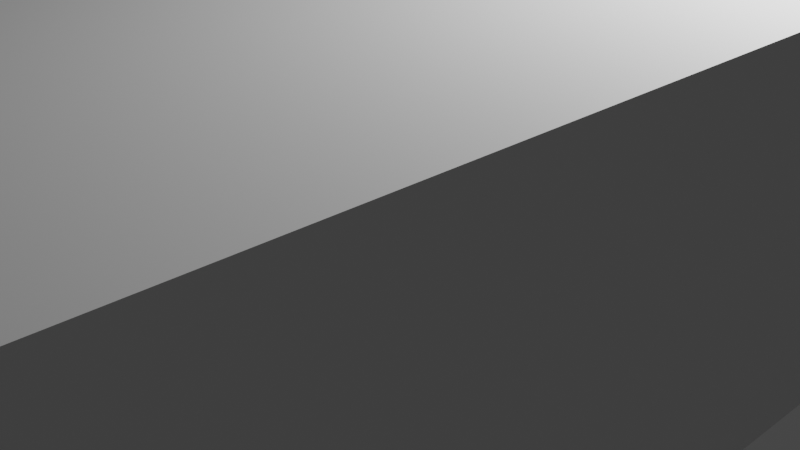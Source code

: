 # Source: at-least-he-tries.blend  (saved by Blender 3.6.11; exported with 4.5.12 LTS)
import bpy
from mathutils import Matrix  # noqa: F401  (used for matrix-valued properties, if any)

bpy.ops.wm.read_factory_settings(use_empty=True)
scene = bpy.context.scene
scene.name = 'Scene'

# ---- collections
col_collection = bpy.data.collections.new('Collection'); scene.collection.children.link(col_collection)

# ---- materials (node trees are filled in below, after node groups)
mat_material = bpy.data.materials.new('Material')
mat_material.alpha_threshold = 0.0
mat_material.use_transparent_shadow = False
mat_material.roughness = 0.5
mat_material.line_color = (0.0, 0.0, 0.0, 1.0)

# ---- material node trees
mat_material.use_nodes = True; mat_material.node_tree.nodes.clear()
_N = mat_material.node_tree.nodes; _L = mat_material.node_tree.links
n0 = _N.new('ShaderNodeOutputMaterial'); n0.name = 'Material Output'; n0.location = (300, 300)
n1 = _N.new('ShaderNodeBsdfPrincipled'); n1.name = 'Principled BSDF'; n1.location = (10, 300)
n1.distribution = 'GGX'
n1.subsurface_method = 'RANDOM_WALK_SKIN'
n1.inputs[3].default_value = 1.45
n1.inputs[27].default_value = (0.0, 0.0, 0.0, 1.0)
n1.inputs[28].default_value = 1.0
_L.new(n1.outputs[0], n0.inputs[0])
n0.is_active_output = True

# ---- world
world_world = bpy.data.worlds.new('World'); scene.world = world_world
world_world.use_nodes = True; world_world.node_tree.nodes.clear()
_N = world_world.node_tree.nodes; _L = world_world.node_tree.links
n0 = _N.new('ShaderNodeOutputWorld'); n0.name = 'World Output'; n0.location = (300, 300)
n1 = _N.new('ShaderNodeBackground'); n1.name = 'Background'; n1.location = (10, 300)
n1.inputs[0].default_value = (0.05088, 0.05088, 0.05088, 1.0)
_L.new(n1.outputs[0], n0.inputs[0])
n0.is_active_output = True
world_world.color = (0.05088, 0.05088, 0.05088)
world_world.use_sun_shadow = False
world_world.sun_shadow_jitter_overblur = 0.0

# ---- cameras
cam_camera = bpy.data.cameras.new('Camera')
cam_camera.clip_end = 100.0
cam_camera.ortho_scale = 7.314

# ---- lights
light_light = bpy.data.lights.new('Light', 'POINT')
light_light.transmission_factor = 0.0
light_light.energy = 1000.0
light_light.shadow_soft_size = 0.1
light_light.shadow_maximum_resolution = 0.006
light_light.use_absolute_resolution = True

# ---- meshes
me_cube = bpy.data.meshes.new('Cube')
me_cube.from_pydata([(4.25, 0.5, 0.0), (4.25, 0.5, -0.25), (4.25, -6.75, 0.0), (4.25, -6.75, -0.25), (-2.75, 0.5, 0.0), (-2.75, 0.5, -0.25), (-2.75, -6.75, 0.0), (-2.75, -6.75, -0.25), (4.25, 0.25, 0.0), (-2.75, 0.25, -0.25), (-2.75, 0.25, 0.0), (4.25, 0.25, -0.25), (-2.75, 0.25, 2.75), (-2.75, 0.5, 2.75), (4.25, 0.5, 2.75), (4.25, 0.25, 2.75), (4.0, -6.75, 0.0), (4.0, -6.75, -0.25), (4.0, 0.5, 0.0), (4.0, 0.5, -0.25), (4.0, 0.25, -0.25), (4.0, 0.25, 0.0), (4.0, 0.5, 2.75), (4.0, 0.25, 2.75), (4.25, 0.25, 2.75), (4.25, -6.75, 2.75), (4.0, 0.25, 2.75), (4.0, -6.75, 2.75), (4.25, -6.5, 0.0), (-2.75, -6.5, -0.25), (-2.75, -6.5, 0.0), (4.25, -6.5, -0.25), (4.0, -6.5, -0.25), (4.0, -6.5, 0.0), (4.25, -6.5, 2.75), (4.0, -6.5, 2.75), (4.0, -6.75, 2.75), (-2.75, -6.75, 2.75), (4.0, -6.5, 2.75), (-2.75, -6.5, 2.75), (-2.75, -2.5, 0.0), (4.25, -2.5, -0.25), (4.25, -2.5, 0.0), (-2.75, -2.5, -0.25), (4.0, -2.5, -0.25), (4.0, -2.5, 0.0), (4.25, -2.5, 2.75), (4.0, -2.5, 2.75), (4.25, -2.75, 0.0), (-2.75, -2.75, -0.25), (4.0, -2.75, -0.25), (4.0, -2.75, 0.0), (4.25, -2.75, 2.75), (4.0, -2.75, 2.75), (-2.75, -2.75, 0.0), (4.25, -2.75, -0.25), (1.0, -6.75, 0.0), (1.0, 0.5, -0.25), (1.0, 0.25, -0.25), (1.0, -6.75, -0.25), (1.0, 0.5, 0.0), (1.0, 0.25, 0.0), (1.0, 0.5, 2.75), (1.0, 0.25, 2.75), (1.0, -6.5, -0.25), (1.0, -6.5, 0.0), (1.0, -6.75, 2.75), (1.0, -6.5, 2.75), (1.0, -2.5, 0.0), (1.0, -2.5, -0.25), (1.0, -2.75, 0.0), (1.0, -2.75, -0.25), (-2.75, -2.75, 2.75), (-2.75, -2.5, 2.75), (1.0, -2.5, 2.75), (1.0, -2.75, 2.75), (-2.5, -6.75, 0.0), (-2.5, 0.5, -0.25), (-2.5, 0.25, -0.25), (-2.5, -6.5, -0.25), (-2.5, -6.75, 2.75), (-2.5, -2.5, -0.25), (-2.5, -2.75, -0.25), (-2.5, -6.75, -0.25), (-2.5, 0.5, 0.0), (-2.5, 0.25, 0.0), (-2.5, 0.5, 2.75), (-2.5, 0.25, 2.75), (-2.5, -6.5, 0.0), (-2.5, -6.5, 2.75), (-2.5, -2.5, 0.0), (-2.5, -2.75, 0.0), (-2.5, -2.5, 2.75), (-2.5, -2.75, 2.75), (-2.75, -6.5, 2.75), (-2.75, -2.75, 2.75), (-2.5, -6.5, 2.75), (-2.5, -2.75, 2.75), (-2.75, 0.25, 3.0), (-2.75, 0.5, 3.0), (4.0, 0.5, 3.0), (4.25, 0.5, 3.0), (4.25, 0.25, 3.0), (4.0, 0.25, 3.0), (1.0, 0.5, 3.0), (1.0, 0.25, 3.0), (-2.5, 0.5, 3.0), (-2.5, 0.25, 3.0), (4.0, -2.5, 2.75), (4.25, -2.5, 2.75), (1.0, -2.5, 2.75), (4.0, -2.5, 3.0), (-2.5, -2.5, 2.75), (-2.75, -2.5, 2.75), (4.25, -2.5, 3.0), (1.0, -2.5, 3.0), (-2.5, -2.5, 3.0), (-2.75, -2.5, 3.0), (4.0, -2.75, 2.75), (4.25, -2.75, 2.75), (1.0, -2.75, 2.75), (4.0, -2.75, 3.0), (-2.5, -2.75, 2.75), (-2.75, -2.75, 2.75), (4.25, -2.75, 3.0), (1.0, -2.75, 3.0), (-2.5, -2.75, 3.0), (-2.75, -2.75, 3.0), (4.0, -2.75, 2.75), (4.25, -2.75, 2.75), (1.0, -2.75, 2.75), (4.0, -2.75, 3.0), (-2.5, -2.75, 2.75), (-2.75, -2.75, 2.75), (4.25, -2.75, 3.0), (1.0, -2.75, 3.0), (-2.5, -2.75, 3.0), (-2.75, -2.75, 3.0), (4.0, -6.5, 2.75), (4.25, -6.5, 2.75), (1.0, -6.5, 2.75), (4.0, -6.5, 3.0), (-2.5, -6.5, 2.75), (-2.75, -6.5, 2.75), (4.25, -6.5, 3.0), (1.0, -6.5, 3.0), (-2.5, -6.5, 3.0), (-2.75, -6.5, 3.0), (4.0, -6.75, 2.75), (4.25, -6.75, 2.75), (1.0, -6.75, 2.75), (4.0, -6.75, 3.0), (-2.5, -6.75, 2.75), (-2.75, -6.75, 2.75), (4.25, -6.75, 3.0), (1.0, -6.75, 3.0), (-2.5, -6.75, 3.0), (-2.75, -6.75, 3.0)], [], [(88, 30, 39, 89), (32, 31, 3, 17), (19, 18, 0, 1), (9, 10, 4, 5), (83, 76, 6, 7), (31, 28, 2, 3), (1, 0, 8, 11), (43, 40, 10, 9), (19, 1, 11, 20), (8, 0, 14, 15), (86, 13, 99, 106), (84, 4, 13, 86), (21, 8, 15, 23), (4, 10, 12, 13), (61, 21, 23, 63), (0, 18, 22, 14), (15, 14, 101, 102), (57, 19, 20, 58), (3, 2, 16, 17), (57, 60, 18, 19), (64, 32, 17, 59), (33, 16, 27, 35), (34, 35, 27, 25), (8, 21, 26, 24), (16, 2, 25, 27), (42, 8, 24, 46), (2, 28, 34, 25), (52, 53, 35, 34), (51, 33, 35, 53), (71, 50, 32, 64), (7, 6, 30, 29), (55, 48, 28, 31), (50, 55, 31, 32), (54, 30, 94, 95), (89, 39, 37, 80), (16, 33, 38, 36), (30, 6, 37, 39), (56, 16, 36, 66), (85, 10, 40, 90), (20, 11, 41, 44), (11, 8, 42, 41), (58, 20, 44, 69), (21, 45, 47, 26), (24, 26, 47, 46), (48, 42, 46, 52), (49, 54, 40, 43), (29, 30, 54, 49), (28, 48, 52, 34), (70, 68, 74, 75), (44, 41, 55, 50), (41, 42, 48, 55), (69, 44, 50, 71), (45, 51, 53, 47), (46, 47, 53, 52), (81, 69, 71, 82), (45, 68, 70, 51), (78, 58, 69, 81), (21, 61, 68, 45), (76, 56, 66, 80), (38, 67, 66, 36), (51, 70, 65, 33), (82, 71, 64, 79), (79, 64, 59, 83), (77, 84, 60, 57), (77, 57, 58, 78), (85, 61, 63, 87), (18, 60, 62, 22), (107, 98, 117, 116), (17, 16, 56, 59), (33, 65, 67, 38), (92, 73, 72, 93), (91, 70, 75, 93), (40, 54, 72, 73), (90, 40, 73, 92), (68, 90, 92, 74), (54, 91, 93, 72), (74, 92, 93, 75), (10, 85, 87, 12), (5, 77, 78, 9), (5, 4, 84, 77), (29, 79, 83, 7), (49, 82, 79, 29), (6, 76, 80, 37), (9, 78, 81, 43), (43, 81, 82, 49), (61, 85, 90, 68), (67, 89, 80, 66), (70, 91, 88, 65), (60, 84, 86, 62), (14, 22, 100, 101), (59, 56, 76, 83), (65, 88, 89, 67), (97, 95, 94, 96), (30, 88, 96, 94), (91, 54, 95, 97), (88, 91, 97, 96), (106, 99, 98, 107), (101, 100, 103, 102), (100, 104, 105, 103), (104, 106, 107, 105), (62, 86, 106, 104), (15, 102, 114, 109), (102, 103, 111, 114), (63, 23, 108, 110), (13, 12, 98, 99), (22, 62, 104, 100), (108, 109, 119, 118), (109, 114, 124, 119), (112, 110, 120, 122), (111, 115, 125, 121), (23, 15, 109, 108), (12, 87, 112, 113), (87, 63, 110, 112), (105, 107, 116, 115), (103, 105, 115, 111), (98, 12, 113, 117), (125, 126, 136, 135), (118, 119, 129, 128), (119, 124, 134, 129), (122, 120, 130, 132), (115, 116, 126, 125), (113, 112, 122, 123), (110, 108, 118, 120), (116, 117, 127, 126), (114, 111, 121, 124), (117, 113, 123, 127), (129, 134, 144, 139), (132, 130, 140, 142), (131, 135, 145, 141), (137, 133, 143, 147), (123, 122, 132, 133), (120, 118, 128, 130), (126, 127, 137, 136), (124, 121, 131, 134), (127, 123, 133, 137), (121, 125, 135, 131), (138, 139, 149, 148), (139, 144, 154, 149), (142, 140, 150, 152), (141, 145, 155, 151), (128, 129, 139, 138), (135, 136, 146, 145), (133, 132, 142, 143), (130, 128, 138, 140), (136, 137, 147, 146), (134, 131, 141, 144), (150, 148, 151, 155), (153, 152, 156, 157), (148, 149, 154, 151), (152, 150, 155, 156), (145, 146, 156, 155), (143, 142, 152, 153), (140, 138, 148, 150), (146, 147, 157, 156), (144, 141, 151, 154), (147, 143, 153, 157)])
_uv = me_cube.uv_layers.new(name='UVMap')
_uv.uv.foreach_set('vector', [0.593, 0.9767, 0.593, 0.9884, 0.4651, 0.9884, 0.4651, 0.9767, 0.01163, 0.01163, 0.0, 0.01163, 0.0, 0.0, 0.01163, 0.0, 0.6744, 2.837e-08, 0.6744, 0.01163, 0.6628, 0.01163, 0.6628, 2.938e-08, 0.3372, 3.012e-08, 0.3372, 0.01163, 0.3256, 0.01163, 0.3256, 3.114e-08, 0.6744, 0.3023, 0.6744, 0.314, 0.6628, 0.314, 0.6628, 0.3023, 0.1512, 0.3488, 0.1395, 0.3488, 0.1395, 0.3372, 0.1512, 0.3372, 0.1512, 0.6744, 0.1395, 0.6744, 0.1395, 0.6628, 0.1512, 0.6628, 0.4651, 1.894e-08, 0.4651, 0.01163, 0.3372, 0.01163, 0.3372, 3.012e-08, 0.01163, 0.3372, 0.0, 0.3372, 0.0, 0.3256, 0.01163, 0.3256, 0.1395, 0.6628, 0.1395, 0.6744, 0.01163, 0.6744, 0.01163, 0.6628, 0.9767, 0.1395, 0.9884, 0.1395, 0.9884, 0.1512, 0.9767, 0.1512, 0.9767, 0.01163, 0.9884, 0.01163, 0.9884, 0.1395, 0.9767, 0.1395, 0.6512, 0.6512, 0.6512, 0.6628, 0.5233, 0.6628, 0.5233, 0.6512, 0.3256, 0.01163, 0.3372, 0.01163, 0.3372, 0.1395, 0.3256, 0.1395, 0.6512, 0.5116, 0.6512, 0.6512, 0.5233, 0.6512, 0.5233, 0.5116, 0.6628, 0.01163, 0.6744, 0.01163, 0.6744, 0.1395, 0.6628, 0.1395, 0.01163, 0.6628, 0.01163, 0.6744, 7.301e-09, 0.6744, 6.793e-09, 0.6628, 0.1512, 0.3372, 0.01163, 0.3372, 0.01163, 0.3256, 0.1512, 0.3256, 0.9884, 0.3023, 0.9884, 0.314, 0.9767, 0.314, 0.9767, 0.3023, 0.814, 1.617e-08, 0.814, 0.01163, 0.6744, 0.01163, 0.6744, 2.837e-08, 0.1512, 0.01163, 0.01163, 0.01163, 0.01163, 0.0, 0.1512, 0.0, 0.1279, 0.9884, 0.1279, 1.0, 1.044e-08, 1.0, 9.935e-09, 0.9884, 0.4651, 0.686, 0.4535, 0.686, 0.4535, 0.6744, 0.4651, 0.6744, 0.7907, 0.6279, 0.7907, 0.6395, 0.6628, 0.6395, 0.6628, 0.6279, 0.9767, 0.314, 0.9884, 0.314, 0.9884, 0.4419, 0.9767, 0.4419, 0.1395, 0.5349, 0.1395, 0.6628, 0.01163, 0.6628, 0.01163, 0.5349, 0.1395, 0.3372, 0.1395, 0.3488, 0.01163, 0.3488, 0.01163, 0.3372, 0.4651, 0.8605, 0.4535, 0.8605, 0.4535, 0.686, 0.4651, 0.686, 0.1279, 0.814, 0.1279, 0.9884, 9.935e-09, 0.9884, 2.311e-09, 0.814, 0.1512, 0.186, 0.01163, 0.186, 0.01163, 0.01163, 0.1512, 0.01163, 0.6628, 1.662e-09, 0.6628, 0.01163, 0.6512, 0.01163, 0.6512, 2.678e-09, 0.1512, 0.5233, 0.1395, 0.5233, 0.1395, 0.3488, 0.1512, 0.3488, 0.01163, 0.186, 0.0, 0.186, 0.0, 0.01163, 0.01163, 0.01163, 0.4767, 0.01163, 0.6512, 0.01163, 0.6512, 0.1395, 0.4767, 0.1395, 0.9651, 0.5814, 0.9767, 0.5814, 0.9767, 0.593, 0.9651, 0.593, 0.7907, 0.6395, 0.7907, 0.6512, 0.6628, 0.6512, 0.6628, 0.6395, 0.6512, 0.01163, 0.6628, 0.01163, 0.6628, 0.1395, 0.6512, 0.1395, 0.8372, 0.314, 0.9767, 0.314, 0.9767, 0.4419, 0.8372, 0.4419, 0.4419, 0.9767, 0.4419, 0.9884, 0.314, 0.9884, 0.314, 0.9767, 0.01163, 0.3256, 0.0, 0.3256, 0.0, 0.1977, 0.01163, 0.1977, 0.1512, 0.6628, 0.1395, 0.6628, 0.1395, 0.5349, 0.1512, 0.5349, 0.1512, 0.3256, 0.01163, 0.3256, 0.01163, 0.1977, 0.1512, 0.1977, 0.1279, 0.6744, 0.1279, 0.8023, 1.803e-09, 0.8023, -3.788e-09, 0.6744, 0.4651, 1.0, 0.4535, 1.0, 0.4535, 0.8721, 0.4651, 0.8721, 0.1395, 0.5233, 0.1395, 0.5349, 0.01163, 0.5349, 0.01163, 0.5233, 0.4767, 1.793e-08, 0.4767, 0.01163, 0.4651, 0.01163, 0.4651, 1.894e-08, 0.6512, 2.678e-09, 0.6512, 0.01163, 0.4767, 0.01163, 0.4767, 1.793e-08, 0.1395, 0.3488, 0.1395, 0.5233, 0.01163, 0.5233, 0.01163, 0.3488, 0.7907, 0.6512, 0.7907, 0.6628, 0.6628, 0.6628, 0.6628, 0.6512, 0.01163, 0.1977, 0.0, 0.1977, 0.0, 0.186, 0.01163, 0.186, 0.1512, 0.5349, 0.1395, 0.5349, 0.1395, 0.5233, 0.1512, 0.5233, 0.1512, 0.1977, 0.01163, 0.1977, 0.01163, 0.186, 0.1512, 0.186, 0.1279, 0.8023, 0.1279, 0.814, 2.311e-09, 0.814, 1.803e-09, 0.8023, 0.4651, 0.8721, 0.4535, 0.8721, 0.4535, 0.8605, 0.4651, 0.8605, 0.314, 0.1977, 0.1512, 0.1977, 0.1512, 0.186, 0.314, 0.186, 0.314, 0.6744, 0.314, 0.814, 0.3023, 0.814, 0.3023, 0.6744, 0.314, 0.3256, 0.1512, 0.3256, 0.1512, 0.1977, 0.314, 0.1977, 0.4419, 0.6744, 0.4419, 0.814, 0.314, 0.814, 0.314, 0.6744, 0.6744, 0.314, 0.8372, 0.314, 0.8372, 0.4419, 0.6744, 0.4419, 0.6628, 0.5814, 0.8023, 0.5814, 0.8023, 0.593, 0.6628, 0.593, 0.3023, 0.6744, 0.3023, 0.814, 0.1279, 0.814, 0.1279, 0.6744, 0.314, 0.186, 0.1512, 0.186, 0.1512, 0.01163, 0.314, 0.01163, 0.314, 0.01163, 0.1512, 0.01163, 0.1512, 0.0, 0.314, 0.0, 0.9767, 1.938e-09, 0.9767, 0.01163, 0.814, 0.01163, 0.814, 1.617e-08, 0.314, 0.3372, 0.1512, 0.3372, 0.1512, 0.3256, 0.314, 0.3256, 0.6512, 0.3488, 0.6512, 0.5116, 0.5233, 0.5116, 0.5233, 0.3488, 0.6744, 0.01163, 0.814, 0.01163, 0.814, 0.1395, 0.6744, 0.1395, 0.9767, 0.1628, 0.9884, 0.1628, 0.9884, 0.2907, 0.9767, 0.2907, 0.9767, 0.3023, 0.9767, 0.314, 0.8372, 0.314, 0.8372, 0.3023, 0.593, 0.6744, 0.593, 0.814, 0.4651, 0.814, 0.4651, 0.6744, 0.8256, 0.6163, 0.8372, 0.6163, 0.8372, 0.6279, 0.8256, 0.6279, 0.9767, 0.686, 0.9767, 0.8488, 0.8488, 0.8488, 0.8488, 0.686, 0.4651, 0.01163, 0.4767, 0.01163, 0.4767, 0.1395, 0.4651, 0.1395, 0.7209, 0.8372, 0.7209, 0.8488, 0.593, 0.8488, 0.593, 0.8372, 0.7209, 0.6744, 0.7209, 0.8372, 0.593, 0.8372, 0.593, 0.6744, 0.9767, 0.6744, 0.9767, 0.686, 0.8488, 0.686, 0.8488, 0.6744, 0.6628, 0.6163, 0.8256, 0.6163, 0.8256, 0.6279, 0.6628, 0.6279, 0.6512, 0.3372, 0.6512, 0.3488, 0.5233, 0.3488, 0.5233, 0.3372, 0.3256, 0.3372, 0.314, 0.3372, 0.314, 0.3256, 0.3256, 0.3256, 0.9884, 9.215e-10, 0.9884, 0.01163, 0.9767, 0.01163, 0.9767, 1.938e-09, 0.3256, 0.01163, 0.314, 0.01163, 0.314, 0.0, 0.3256, 0.0, 0.3256, 0.186, 0.314, 0.186, 0.314, 0.01163, 0.3256, 0.01163, 0.6628, 0.314, 0.6744, 0.314, 0.6744, 0.4419, 0.6628, 0.4419, 0.3256, 0.3256, 0.314, 0.3256, 0.314, 0.1977, 0.3256, 0.1977, 0.3256, 0.1977, 0.314, 0.1977, 0.314, 0.186, 0.3256, 0.186, 0.4419, 0.814, 0.4419, 0.9767, 0.314, 0.9767, 0.314, 0.814, 0.8023, 0.5814, 0.9651, 0.5814, 0.9651, 0.593, 0.8023, 0.593, 0.3023, 0.814, 0.3023, 0.9767, 0.1279, 0.9767, 0.1279, 0.814, 0.814, 0.01163, 0.9767, 0.01163, 0.9767, 0.1395, 0.814, 0.1395, 0.6628, 0.1395, 0.6744, 0.1395, 0.6744, 0.1512, 0.6628, 0.1512, 0.8372, 0.3023, 0.8372, 0.314, 0.6744, 0.314, 0.6744, 0.3023, 0.593, 0.814, 0.593, 0.9767, 0.4651, 0.9767, 0.4651, 0.814, 0.4651, 0.1395, 0.4767, 0.1395, 0.4767, 0.314, 0.4651, 0.314, 0.9186, 0.6512, 0.9186, 0.6628, 0.7907, 0.6628, 0.7907, 0.6512, 0.4651, 0.01163, 0.4767, 0.01163, 0.4767, 0.1395, 0.4651, 0.1395, 0.8488, 0.6744, 0.8488, 0.8488, 0.7209, 0.8488, 0.7209, 0.6744, 0.9767, 0.1512, 0.9884, 0.1512, 0.9884, 0.1628, 0.9767, 0.1628, 0.6628, 0.1512, 0.6744, 0.1512, 0.6744, 0.1628, 0.6628, 0.1628, 0.6744, 0.1512, 0.814, 0.1512, 0.814, 0.1628, 0.6744, 0.1628, 0.814, 0.1512, 0.9767, 0.1512, 0.9767, 0.1628, 0.814, 0.1628, 0.814, 0.1395, 0.9767, 0.1395, 0.9767, 0.1512, 0.814, 0.1512, 0.01163, 0.6628, 6.793e-09, 0.6628, 1.202e-09, 0.5349, 0.01163, 0.5349, 0.6628, 0.1628, 0.6744, 0.1628, 0.6744, 0.2907, 0.6628, 0.2907, 0.8372, 0.4419, 0.9767, 0.4419, 0.9767, 0.5698, 0.8372, 0.5698, 0.3256, 0.1395, 0.3372, 0.1395, 0.3372, 0.1512, 0.3256, 0.1512, 0.6744, 0.1395, 0.814, 0.1395, 0.814, 0.1512, 0.6744, 0.1512, 0.9767, 0.5698, 0.9884, 0.5698, 0.9884, 0.5814, 0.9767, 0.5814, 0.01163, 0.5349, 1.202e-09, 0.5349, 6.938e-10, 0.5233, 0.01163, 0.5233, 0.6744, 0.5698, 0.8372, 0.5698, 0.8372, 0.5814, 0.6744, 0.5814, 0.6744, 0.2907, 0.814, 0.2907, 0.814, 0.3023, 0.6744, 0.3023, 0.9767, 0.4419, 0.9884, 0.4419, 0.9884, 0.5698, 0.9767, 0.5698, 0.6628, 0.4419, 0.6744, 0.4419, 0.6744, 0.5698, 0.6628, 0.5698, 0.6744, 0.4419, 0.8372, 0.4419, 0.8372, 0.5698, 0.6744, 0.5698, 0.814, 0.1628, 0.9767, 0.1628, 0.9767, 0.2907, 0.814, 0.2907, 0.6744, 0.1628, 0.814, 0.1628, 0.814, 0.2907, 0.6744, 0.2907, 0.3372, 0.1512, 0.3372, 0.1395, 0.4651, 0.1395, 0.4651, 0.1512, 0.7907, 0.6628, 0.7907, 0.6628, 0.7907, 0.6628, 0.7907, 0.6628, 0.7907, 0.6628, 0.7907, 0.6628, 0.7907, 0.6628, 0.7907, 0.6628, 0.7907, 0.6628, 0.7907, 0.6628, 0.7907, 0.6628, 0.7907, 0.6628, 0.7907, 0.6628, 0.7907, 0.6628, 0.7907, 0.6628, 0.7907, 0.6628, 0.814, 0.2907, 0.9767, 0.2907, 0.9767, 0.3023, 0.814, 0.3023, 0.6628, 0.5698, 0.6744, 0.5698, 0.6744, 0.5814, 0.6628, 0.5814, 0.8372, 0.5698, 0.9767, 0.5698, 0.9767, 0.5814, 0.8372, 0.5814, 0.9767, 0.2907, 0.9884, 0.2907, 0.9884, 0.3023, 0.9767, 0.3023, 0.6628, 0.2907, 0.6744, 0.2907, 0.6744, 0.3023, 0.6628, 0.3023, 0.4651, 0.1512, 0.4651, 0.1395, 0.4767, 0.1395, 0.4767, 0.1512, 0.8488, 0.593, 0.8488, 0.6047, 0.6744, 0.6047, 0.6744, 0.593, 0.3372, 0.3488, 0.3372, 0.5116, 0.1628, 0.5116, 0.1628, 0.3488, 0.5233, 0.3488, 0.5233, 0.4884, 0.3488, 0.4884, 0.3488, 0.3488, 0.6628, 0.6163, 0.6628, 0.6047, 0.8372, 0.6047, 0.8372, 0.6163, 0.7907, 0.6628, 0.7907, 0.6628, 0.7907, 0.6628, 0.7907, 0.6628, 0.7907, 0.6628, 0.7907, 0.6628, 0.7907, 0.6628, 0.7907, 0.6628, 0.7907, 0.6628, 0.7907, 0.6628, 0.7907, 0.6628, 0.7907, 0.6628, 0.7907, 0.6628, 0.7907, 0.6628, 0.7907, 0.6628, 0.7907, 0.6628, 0.7907, 0.6628, 0.7907, 0.6628, 0.7907, 0.6628, 0.7907, 0.6628, 0.7907, 0.6628, 0.7907, 0.6628, 0.7907, 0.6628, 0.7907, 0.6628, 0.1628, 0.6512, 0.1628, 0.6628, 0.1512, 0.6628, 0.1512, 0.6512, 0.6744, 0.593, 0.6744, 0.6047, 0.6628, 0.6047, 0.6628, 0.593, 0.1628, 0.3488, 0.1628, 0.5116, 0.1512, 0.5116, 0.1512, 0.3488, 0.3488, 0.3488, 0.3488, 0.4884, 0.3372, 0.4884, 0.3372, 0.3488, 0.3372, 0.6512, 0.3372, 0.6628, 0.1628, 0.6628, 0.1628, 0.6512, 0.5233, 0.4884, 0.5233, 0.6512, 0.3488, 0.6512, 0.3488, 0.4884, 0.3372, 0.3372, 0.3372, 0.3488, 0.1628, 0.3488, 0.1628, 0.3372, 0.3372, 0.5116, 0.3372, 0.6512, 0.1628, 0.6512, 0.1628, 0.5116, 0.5233, 0.6512, 0.5233, 0.6628, 0.3488, 0.6628, 0.3488, 0.6512, 0.5233, 0.3372, 0.5233, 0.3488, 0.3488, 0.3488, 0.3488, 0.3372, 0.4535, 0.8488, 0.4535, 0.9884, 0.4419, 0.9884, 0.4419, 0.8488, 0.4535, 0.6744, 0.4535, 0.686, 0.4419, 0.686, 0.4419, 0.6744, 0.4535, 0.9884, 0.4535, 1.0, 0.4419, 1.0, 0.4419, 0.9884, 0.4535, 0.686, 0.4535, 0.8488, 0.4419, 0.8488, 0.4419, 0.686, 0.3488, 0.4884, 0.3488, 0.6512, 0.3372, 0.6512, 0.3372, 0.4884, 0.1628, 0.3372, 0.1628, 0.3488, 0.1512, 0.3488, 0.1512, 0.3372, 0.1628, 0.5116, 0.1628, 0.6512, 0.1512, 0.6512, 0.1512, 0.5116, 0.3488, 0.6512, 0.3488, 0.6628, 0.3372, 0.6628, 0.3372, 0.6512, 0.3488, 0.3372, 0.3488, 0.3488, 0.3372, 0.3488, 0.3372, 0.3372, 0.8372, 0.6163, 0.8372, 0.6047, 0.8488, 0.6047, 0.8488, 0.6163])
me_cube.materials.append(mat_material)
me_cube.use_mirror_vertex_groups = False
me_cube.update()

# ---- objects
ob_cube = bpy.data.objects.new('Cube', me_cube)
ob_light = bpy.data.objects.new('Light', light_light)
ob_camera = bpy.data.objects.new('Camera', cam_camera)

# ---- transforms, parenting, visibility, modifiers, constraints
ob_cube.location = (0.0, 0.0, 0.0)
ob_cube.lock_rotations_4d = False
ob_cube.empty_display_type = 'ARROWS'
ob_cube.lineart.crease_threshold = 0.0
ob_light.location = (4.076, 1.005, 5.904)
ob_light.rotation_euler = (0.6503, 0.05522, 1.866)
ob_light.lock_rotations_4d = False
ob_light.empty_display_type = 'ARROWS'
ob_light.color = (0.0, 0.0, 0.0, 0.0)
ob_light.lineart.crease_threshold = 0.0
ob_camera.location = (7.359, -6.926, 4.958)
ob_camera.rotation_euler = (1.109, 0.0, 0.8149)
ob_camera.lock_rotations_4d = False
ob_camera.empty_display_type = 'ARROWS'
ob_camera.color = (0.0, 0.0, 0.0, 0.0)
ob_camera.display_type = 'WIRE'
ob_camera.lineart.crease_threshold = 0.0

# ---- collection membership
col_collection.objects.link(ob_cube)
col_collection.objects.link(ob_light)
col_collection.objects.link(ob_camera)

# ---- scene / render settings (as saved in the file)
scene.camera = ob_camera
scene.frame_start = 1; scene.frame_end = 250; scene.frame_set(1)
scene.render.engine = 'BLENDER_EEVEE_NEXT'
scene.cycles.sampling_pattern = 'TABULATED_SOBOL'
scene.view_settings.view_transform = 'Filmic'
bpy.context.view_layer.update()
